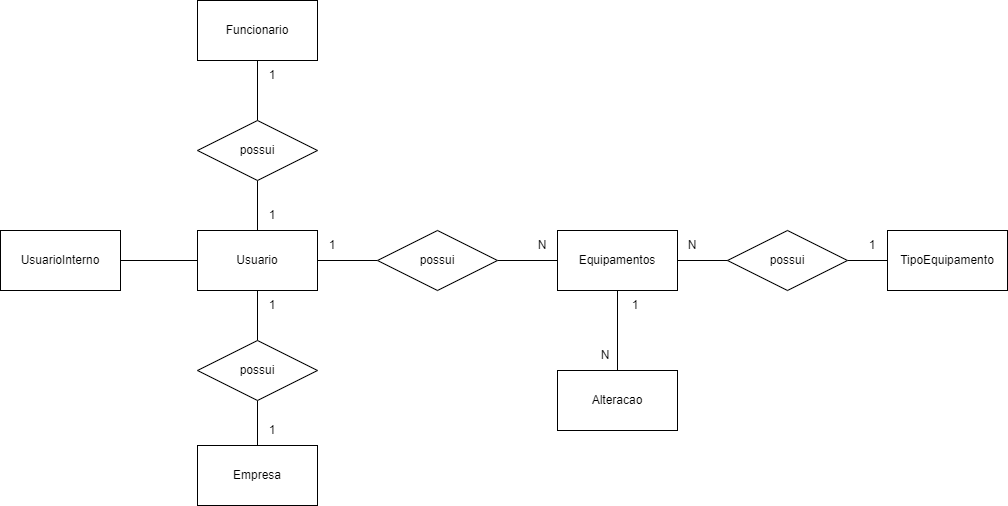

The diagram above was exported from draw.io. Its source (the exported page's mxGraphModel, read from the mxfile embedded in the PNG):
<mxGraphModel dx="2048" dy="681" grid="1" gridSize="10" guides="1" tooltips="1" connect="1" arrows="1" fold="1" page="1" pageScale="1" pageWidth="827" pageHeight="1169" math="0" shadow="0">
  <root>
    <mxCell id="0" />
    <mxCell id="1" parent="0" />
    <mxCell id="flc2zdrArm3CgrHEdvOh-11" style="edgeStyle=orthogonalEdgeStyle;rounded=0;orthogonalLoop=1;jettySize=auto;html=1;endArrow=none;endFill=0;" parent="1" source="flc2zdrArm3CgrHEdvOh-1" target="flc2zdrArm3CgrHEdvOh-6" edge="1">
      <mxGeometry relative="1" as="geometry" />
    </mxCell>
    <mxCell id="F-ONJCTphAuvhwNO44Ze-3" style="edgeStyle=orthogonalEdgeStyle;rounded=0;orthogonalLoop=1;jettySize=auto;html=1;endArrow=none;endFill=0;" parent="1" source="flc2zdrArm3CgrHEdvOh-1" target="F-ONJCTphAuvhwNO44Ze-2" edge="1">
      <mxGeometry relative="1" as="geometry" />
    </mxCell>
    <mxCell id="flc2zdrArm3CgrHEdvOh-1" value="Usuario" style="rounded=0;whiteSpace=wrap;html=1;" parent="1" vertex="1">
      <mxGeometry x="17" y="370" width="120" height="60" as="geometry" />
    </mxCell>
    <mxCell id="flc2zdrArm3CgrHEdvOh-14" style="edgeStyle=orthogonalEdgeStyle;rounded=0;orthogonalLoop=1;jettySize=auto;html=1;entryX=0;entryY=0.5;entryDx=0;entryDy=0;endArrow=none;endFill=0;" parent="1" source="flc2zdrArm3CgrHEdvOh-2" target="flc2zdrArm3CgrHEdvOh-8" edge="1">
      <mxGeometry relative="1" as="geometry" />
    </mxCell>
    <mxCell id="flc2zdrArm3CgrHEdvOh-2" value="possui" style="shape=rhombus;perimeter=rhombusPerimeter;whiteSpace=wrap;html=1;align=center;" parent="1" vertex="1">
      <mxGeometry x="547" y="370" width="120" height="60" as="geometry" />
    </mxCell>
    <mxCell id="flc2zdrArm3CgrHEdvOh-9" style="edgeStyle=orthogonalEdgeStyle;rounded=0;orthogonalLoop=1;jettySize=auto;html=1;entryX=0.5;entryY=0;entryDx=0;entryDy=0;endArrow=none;endFill=0;" parent="1" source="flc2zdrArm3CgrHEdvOh-3" target="flc2zdrArm3CgrHEdvOh-4" edge="1">
      <mxGeometry relative="1" as="geometry" />
    </mxCell>
    <mxCell id="flc2zdrArm3CgrHEdvOh-3" value="Funcionario" style="rounded=0;whiteSpace=wrap;html=1;" parent="1" vertex="1">
      <mxGeometry x="17" y="140" width="120" height="60" as="geometry" />
    </mxCell>
    <mxCell id="flc2zdrArm3CgrHEdvOh-10" style="edgeStyle=orthogonalEdgeStyle;rounded=0;orthogonalLoop=1;jettySize=auto;html=1;endArrow=none;endFill=0;" parent="1" source="flc2zdrArm3CgrHEdvOh-4" target="flc2zdrArm3CgrHEdvOh-1" edge="1">
      <mxGeometry relative="1" as="geometry" />
    </mxCell>
    <mxCell id="flc2zdrArm3CgrHEdvOh-4" value="possui" style="shape=rhombus;perimeter=rhombusPerimeter;whiteSpace=wrap;html=1;align=center;" parent="1" vertex="1">
      <mxGeometry x="17" y="260" width="120" height="60" as="geometry" />
    </mxCell>
    <mxCell id="flc2zdrArm3CgrHEdvOh-13" style="edgeStyle=orthogonalEdgeStyle;rounded=0;orthogonalLoop=1;jettySize=auto;html=1;entryX=0;entryY=0.5;entryDx=0;entryDy=0;endArrow=none;endFill=0;" parent="1" source="flc2zdrArm3CgrHEdvOh-5" target="flc2zdrArm3CgrHEdvOh-2" edge="1">
      <mxGeometry relative="1" as="geometry" />
    </mxCell>
    <mxCell id="Rb85cRnq4DeXv4GIx6-O-2" style="edgeStyle=orthogonalEdgeStyle;rounded=0;orthogonalLoop=1;jettySize=auto;html=1;entryX=0.5;entryY=0;entryDx=0;entryDy=0;endArrow=none;endFill=0;" parent="1" source="flc2zdrArm3CgrHEdvOh-5" target="Rb85cRnq4DeXv4GIx6-O-1" edge="1">
      <mxGeometry relative="1" as="geometry" />
    </mxCell>
    <mxCell id="flc2zdrArm3CgrHEdvOh-5" value="Equipamentos" style="rounded=0;whiteSpace=wrap;html=1;" parent="1" vertex="1">
      <mxGeometry x="377" y="370" width="120" height="60" as="geometry" />
    </mxCell>
    <mxCell id="flc2zdrArm3CgrHEdvOh-12" style="edgeStyle=orthogonalEdgeStyle;rounded=0;orthogonalLoop=1;jettySize=auto;html=1;entryX=0;entryY=0.5;entryDx=0;entryDy=0;endArrow=none;endFill=0;" parent="1" source="flc2zdrArm3CgrHEdvOh-6" target="flc2zdrArm3CgrHEdvOh-5" edge="1">
      <mxGeometry relative="1" as="geometry" />
    </mxCell>
    <mxCell id="flc2zdrArm3CgrHEdvOh-6" value="possui" style="shape=rhombus;perimeter=rhombusPerimeter;whiteSpace=wrap;html=1;align=center;" parent="1" vertex="1">
      <mxGeometry x="197" y="370" width="120" height="60" as="geometry" />
    </mxCell>
    <mxCell id="flc2zdrArm3CgrHEdvOh-8" value="TipoEquipamento" style="rounded=0;whiteSpace=wrap;html=1;" parent="1" vertex="1">
      <mxGeometry x="707" y="370" width="120" height="60" as="geometry" />
    </mxCell>
    <mxCell id="xgBusMBB3j90j13meJXI-1" value="" style="edgeStyle=orthogonalEdgeStyle;rounded=0;orthogonalLoop=1;jettySize=auto;html=1;endArrow=none;endFill=0;exitX=0.5;exitY=1;exitDx=0;exitDy=0;" parent="1" source="flc2zdrArm3CgrHEdvOh-3" target="flc2zdrArm3CgrHEdvOh-3" edge="1">
      <mxGeometry relative="1" as="geometry" />
    </mxCell>
    <mxCell id="flc2zdrArm3CgrHEdvOh-15" value="1" style="text;html=1;strokeColor=none;fillColor=none;align=center;verticalAlign=middle;whiteSpace=wrap;rounded=0;" parent="1" vertex="1">
      <mxGeometry x="77" y="200" width="30" height="30" as="geometry" />
    </mxCell>
    <mxCell id="flc2zdrArm3CgrHEdvOh-16" value="1" style="text;html=1;strokeColor=none;fillColor=none;align=center;verticalAlign=middle;whiteSpace=wrap;rounded=0;" parent="1" vertex="1">
      <mxGeometry x="77" y="340" width="30" height="30" as="geometry" />
    </mxCell>
    <mxCell id="flc2zdrArm3CgrHEdvOh-17" value="1" style="text;html=1;strokeColor=none;fillColor=none;align=center;verticalAlign=middle;whiteSpace=wrap;rounded=0;" parent="1" vertex="1">
      <mxGeometry x="137" y="370" width="30" height="30" as="geometry" />
    </mxCell>
    <mxCell id="flc2zdrArm3CgrHEdvOh-18" value="N" style="text;html=1;strokeColor=none;fillColor=none;align=center;verticalAlign=middle;whiteSpace=wrap;rounded=0;" parent="1" vertex="1">
      <mxGeometry x="347" y="370" width="30" height="30" as="geometry" />
    </mxCell>
    <mxCell id="flc2zdrArm3CgrHEdvOh-19" value="1" style="text;html=1;strokeColor=none;fillColor=none;align=center;verticalAlign=middle;whiteSpace=wrap;rounded=0;" parent="1" vertex="1">
      <mxGeometry x="677" y="370" width="30" height="30" as="geometry" />
    </mxCell>
    <mxCell id="F-ONJCTphAuvhwNO44Ze-1" value="Empresa" style="rounded=0;whiteSpace=wrap;html=1;" parent="1" vertex="1">
      <mxGeometry x="17" y="585" width="120" height="60" as="geometry" />
    </mxCell>
    <mxCell id="F-ONJCTphAuvhwNO44Ze-4" style="edgeStyle=orthogonalEdgeStyle;rounded=0;orthogonalLoop=1;jettySize=auto;html=1;entryX=0.5;entryY=0;entryDx=0;entryDy=0;endArrow=none;endFill=0;" parent="1" source="F-ONJCTphAuvhwNO44Ze-2" target="F-ONJCTphAuvhwNO44Ze-1" edge="1">
      <mxGeometry relative="1" as="geometry" />
    </mxCell>
    <mxCell id="F-ONJCTphAuvhwNO44Ze-2" value="possui" style="shape=rhombus;perimeter=rhombusPerimeter;whiteSpace=wrap;html=1;align=center;" parent="1" vertex="1">
      <mxGeometry x="17" y="480" width="120" height="60" as="geometry" />
    </mxCell>
    <mxCell id="F-ONJCTphAuvhwNO44Ze-5" value="1" style="text;html=1;strokeColor=none;fillColor=none;align=center;verticalAlign=middle;whiteSpace=wrap;rounded=0;" parent="1" vertex="1">
      <mxGeometry x="77" y="555" width="30" height="30" as="geometry" />
    </mxCell>
    <mxCell id="HKPb7ad348wNF-5GZsDV-1" value="1" style="text;html=1;strokeColor=none;fillColor=none;align=center;verticalAlign=middle;whiteSpace=wrap;rounded=0;" parent="1" vertex="1">
      <mxGeometry x="77" y="430" width="30" height="30" as="geometry" />
    </mxCell>
    <mxCell id="HKPb7ad348wNF-5GZsDV-2" value="N" style="text;html=1;strokeColor=none;fillColor=none;align=center;verticalAlign=middle;whiteSpace=wrap;rounded=0;" parent="1" vertex="1">
      <mxGeometry x="497" y="370" width="30" height="30" as="geometry" />
    </mxCell>
    <mxCell id="Rb85cRnq4DeXv4GIx6-O-1" value="Alteracao" style="rounded=0;whiteSpace=wrap;html=1;" parent="1" vertex="1">
      <mxGeometry x="377" y="510" width="120" height="60" as="geometry" />
    </mxCell>
    <mxCell id="Rb85cRnq4DeXv4GIx6-O-3" value="N" style="text;html=1;strokeColor=none;fillColor=none;align=center;verticalAlign=middle;whiteSpace=wrap;rounded=0;" parent="1" vertex="1">
      <mxGeometry x="410" y="480" width="30" height="30" as="geometry" />
    </mxCell>
    <mxCell id="Rb85cRnq4DeXv4GIx6-O-4" value="1" style="text;html=1;strokeColor=none;fillColor=none;align=center;verticalAlign=middle;whiteSpace=wrap;rounded=0;" parent="1" vertex="1">
      <mxGeometry x="440" y="430" width="30" height="30" as="geometry" />
    </mxCell>
    <mxCell id="Z1iBziHOh1iNmRF3qDa9-2" style="edgeStyle=orthogonalEdgeStyle;rounded=0;orthogonalLoop=1;jettySize=auto;html=1;endArrow=none;endFill=0;" edge="1" parent="1" source="Z1iBziHOh1iNmRF3qDa9-1" target="flc2zdrArm3CgrHEdvOh-1">
      <mxGeometry relative="1" as="geometry" />
    </mxCell>
    <mxCell id="Z1iBziHOh1iNmRF3qDa9-1" value="UsuarioInterno" style="rounded=0;whiteSpace=wrap;html=1;" vertex="1" parent="1">
      <mxGeometry x="-180" y="370" width="120" height="60" as="geometry" />
    </mxCell>
  </root>
</mxGraphModel>